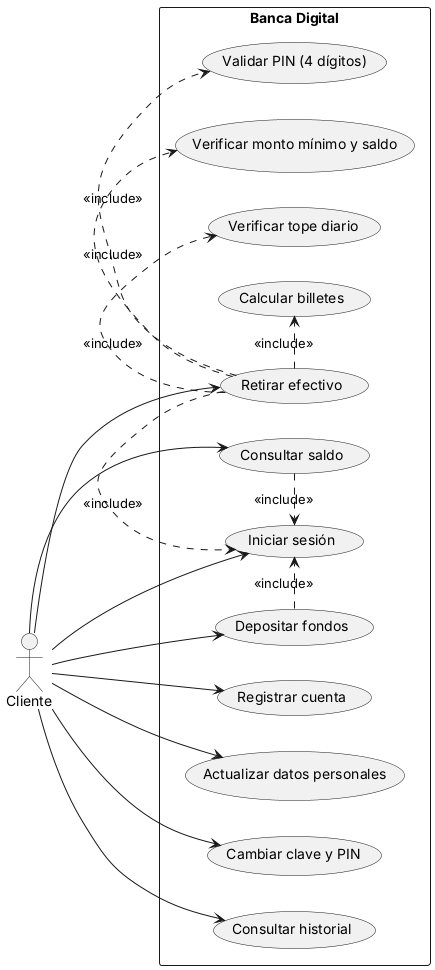

The diagram above was rendered by PlantUML. Its source (embedded in the PNG):
@startuml casos_de_uso
left to right direction
skinparam packageStyle rectangle
actor "Cliente" as C

rectangle "Banca Digital" {
  usecase "Registrar cuenta" as UC1
  usecase "Iniciar sesión" as UC2
  usecase "Consultar saldo" as UC3
  usecase "Depositar fondos" as UC4
  usecase "Actualizar datos personales" as UC5
  usecase "Cambiar clave y PIN" as UC6
  usecase "Retirar efectivo" as UC7
  usecase "Consultar historial" as UC8
  usecase "Validar PIN (4 dígitos)" as UC9
  usecase "Verificar monto mínimo y saldo" as UC10
  usecase "Verificar tope diario" as UC11
  usecase "Calcular billetes" as UC12
}

C --> UC1
C --> UC2
C --> UC3
C --> UC4
C --> UC5
C --> UC6
C --> UC7
C --> UC8

UC7 .> UC9 : <<include>>
UC7 .> UC10 : <<include>>
UC7 .> UC11 : <<include>>
UC7 .> UC12 : <<include>>
UC3 .> UC2 : <<include>>
UC4 .> UC2 : <<include>>
UC7 .> UC2 : <<include>>
@enduml